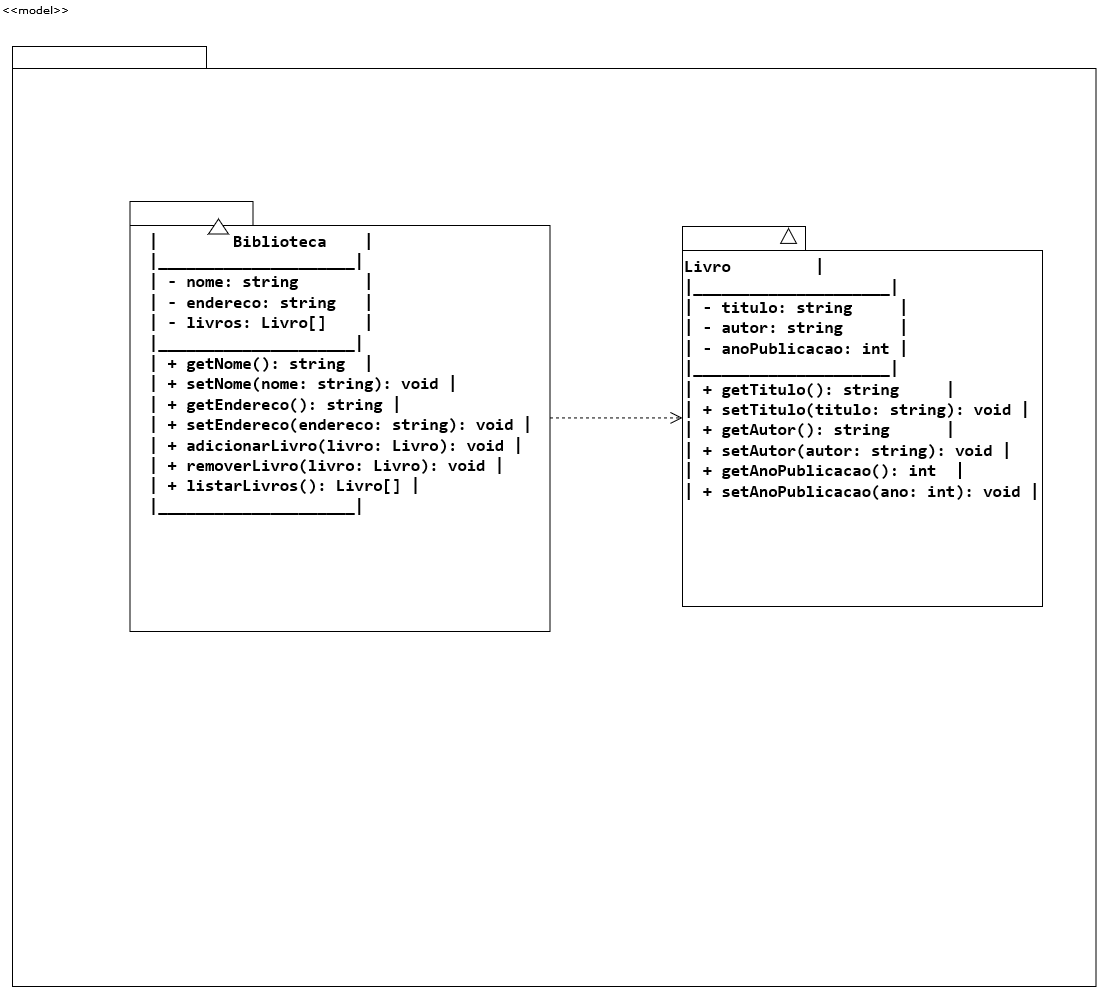

The diagram above was exported from draw.io. Its source (the exported page's mxGraphModel, read from the mxfile embedded in the PNG):
<mxGraphModel dx="2269" dy="1280" grid="1" gridSize="10" guides="1" tooltips="1" connect="1" arrows="1" fold="1" page="1" pageScale="1" pageWidth="827" pageHeight="1169" background="none" math="0" shadow="0">
  <root>
    <mxCell id="0" />
    <mxCell id="1" parent="0" />
    <mxCell id="6e0c8c40b5770093-72" value="" style="shape=folder;fontStyle=1;spacingTop=10;tabWidth=194;tabHeight=22;tabPosition=left;html=1;rounded=0;shadow=0;comic=0;labelBackgroundColor=none;strokeWidth=1;fillColor=none;fontFamily=Verdana;fontSize=10;align=center;" parent="1" vertex="1">
      <mxGeometry x="340" y="160" width="1083.5" height="940" as="geometry" />
    </mxCell>
    <mxCell id="6e0c8c40b5770093-30" value="" style="group" parent="1" vertex="1" connectable="0">
      <mxGeometry x="1000" y="310" width="360" height="380" as="geometry" />
    </mxCell>
    <mxCell id="6e0c8c40b5770093-24" value="" style="group" parent="6e0c8c40b5770093-30" vertex="1" connectable="0">
      <mxGeometry x="10" y="30" width="360" height="380" as="geometry" />
    </mxCell>
    <mxCell id="6e0c8c40b5770093-25" value="" style="shape=folder;fontStyle=1;spacingTop=10;tabWidth=123;tabHeight=24;tabPosition=left;html=1;rounded=0;shadow=0;comic=0;labelBackgroundColor=none;strokeWidth=1;fontFamily=Verdana;fontSize=10;align=center;" parent="6e0c8c40b5770093-24" vertex="1">
      <mxGeometry width="360" height="380" as="geometry" />
    </mxCell>
    <mxCell id="6e0c8c40b5770093-29" value="" style="triangle;whiteSpace=wrap;html=1;rounded=0;shadow=0;comic=0;labelBackgroundColor=none;strokeWidth=1;fontFamily=Verdana;fontSize=10;align=center;rotation=-90;" parent="6e0c8c40b5770093-24" vertex="1">
      <mxGeometry x="98.65470852017937" y="1.5833333333333333" width="14.798206278026905" height="15.833333333333332" as="geometry" />
    </mxCell>
    <mxCell id="ilkJtECyM9wyKqm1QOTc-1" value="&lt;pre style=&quot;font-size: 13px;&quot;&gt;&lt;b&gt;&lt;font style=&quot;font-size: 17px;&quot;&gt;&lt;code class=&quot;!whitespace-pre hljs language-markdown&quot;&gt;Livro         |&lt;br&gt;|&lt;span class=&quot;hljs-strong&quot;&gt;____&lt;/span&gt;&lt;span class=&quot;hljs-strong&quot;&gt;____&lt;/span&gt;&lt;span class=&quot;hljs-strong&quot;&gt;____&lt;/span&gt;&lt;span class=&quot;hljs-strong&quot;&gt;____&lt;/span&gt;&lt;span class=&quot;hljs-strong&quot;&gt;____&lt;/span&gt;&lt;span class=&quot;hljs-emphasis&quot;&gt;_|&lt;br&gt;| - titulo: string     |&lt;br&gt;| - autor: string      |&lt;br&gt;| - anoPublicacao: int |&lt;br&gt;|&lt;span class=&quot;hljs-strong&quot;&gt;____&lt;/span&gt;&lt;span class=&quot;hljs-strong&quot;&gt;____&lt;/span&gt;&lt;span class=&quot;hljs-strong&quot;&gt;____&lt;/span&gt;&lt;span class=&quot;hljs-strong&quot;&gt;____&lt;/span&gt;&lt;span class=&quot;hljs-strong&quot;&gt;____&lt;/span&gt;_&lt;/span&gt;|&lt;br&gt;| + getTitulo(): string     |&lt;br&gt;| + setTitulo(titulo: string): void |&lt;br&gt;| + getAutor(): string      |&lt;br&gt;| + setAutor(autor: string): void |&lt;br&gt;| + getAnoPublicacao(): int  |&lt;br&gt;| + setAnoPublicacao(ano: int): void |&lt;/code&gt;&lt;/font&gt;&lt;/b&gt;&lt;/pre&gt;" style="text;whiteSpace=wrap;html=1;" vertex="1" parent="6e0c8c40b5770093-24">
      <mxGeometry y="10" width="295.96" height="262.31" as="geometry" />
    </mxCell>
    <mxCell id="6e0c8c40b5770093-71" style="edgeStyle=elbowEdgeStyle;rounded=0;html=1;dashed=1;labelBackgroundColor=none;startFill=0;endArrow=open;endFill=0;endSize=10;fontFamily=Verdana;fontSize=10;elbow=vertical;" parent="1" source="6e0c8c40b5770093-33" target="6e0c8c40b5770093-25" edge="1">
      <mxGeometry relative="1" as="geometry" />
    </mxCell>
    <mxCell id="6e0c8c40b5770093-33" value="&lt;br&gt;&lt;br&gt;&lt;div style=&quot;font-size: 17px; line-height: 20%;&quot; align=&quot;left&quot;&gt;&lt;pre&gt;&lt;font style=&quot;font-size: 17px;&quot;&gt;&lt;span class=&quot;hljs-strong&quot;&gt;&lt;span&gt;|&lt;span style=&quot;mso-spacerun:yes&quot;&gt;&amp;nbsp;&amp;nbsp;&amp;nbsp;&amp;nbsp;&amp;nbsp;&amp;nbsp;&amp;nbsp; &lt;/span&gt;Biblioteca&lt;span style=&quot;mso-spacerun:yes&quot;&gt;&amp;nbsp;&amp;nbsp;&amp;nbsp; &lt;/span&gt;|&lt;/span&gt;&lt;/span&gt;&lt;/font&gt;&lt;/pre&gt;&lt;pre&gt;&lt;font style=&quot;font-size: 17px;&quot;&gt;&lt;span class=&quot;hljs-strong&quot;&gt;|____________________&lt;/span&gt;&lt;span class=&quot;hljs-emphasis&quot;&gt;_|&lt;/span&gt;&lt;/font&gt;&lt;/pre&gt;&lt;pre&gt;&lt;font style=&quot;font-size: 17px;&quot;&gt;&lt;span class=&quot;hljs-emphasis&quot;&gt;| - nome: string&lt;span style=&quot;mso-spacerun:yes&quot;&gt;&amp;nbsp;&amp;nbsp;&amp;nbsp;&amp;nbsp;&amp;nbsp;&amp;nbsp; &lt;/span&gt;|&lt;/span&gt;&lt;/font&gt;&lt;/pre&gt;&lt;pre&gt;&lt;font style=&quot;font-size: 17px;&quot;&gt;&lt;span class=&quot;hljs-emphasis&quot;&gt;| - endereco: string&lt;span style=&quot;mso-spacerun:yes&quot;&gt;&amp;nbsp;&amp;nbsp; &lt;/span&gt;|&lt;/span&gt;&lt;/font&gt;&lt;/pre&gt;&lt;pre&gt;&lt;font style=&quot;font-size: 17px;&quot;&gt;&lt;span class=&quot;hljs-emphasis&quot;&gt;| - livros: Livro[]&lt;span style=&quot;mso-spacerun:yes&quot;&gt;&amp;nbsp;&amp;nbsp;&amp;nbsp; &lt;/span&gt;|&lt;/span&gt;&lt;/font&gt;&lt;/pre&gt;&lt;pre&gt;&lt;font style=&quot;font-size: 17px;&quot;&gt;&lt;span class=&quot;hljs-emphasis&quot;&gt;|_&lt;/span&gt;&lt;span class=&quot;hljs-strong&quot;&gt;____________________|&lt;/span&gt;&lt;/font&gt;&lt;/pre&gt;&lt;pre&gt;&lt;font style=&quot;font-size: 17px;&quot;&gt;&lt;span class=&quot;hljs-strong&quot;&gt;| + getNome(): string&lt;span style=&quot;mso-spacerun:yes&quot;&gt;&amp;nbsp; &lt;/span&gt;|&lt;/span&gt;&lt;/font&gt;&lt;/pre&gt;&lt;pre&gt;&lt;font style=&quot;font-size: 17px;&quot;&gt;&lt;span class=&quot;hljs-strong&quot;&gt;| + setNome(nome: string): void |&lt;/span&gt;&lt;/font&gt;&lt;/pre&gt;&lt;pre&gt;&lt;font style=&quot;font-size: 17px;&quot;&gt;&lt;span class=&quot;hljs-strong&quot;&gt;| + getEndereco(): string |&lt;/span&gt;&lt;/font&gt;&lt;/pre&gt;&lt;pre&gt;&lt;font style=&quot;font-size: 17px;&quot;&gt;&lt;span class=&quot;hljs-strong&quot;&gt;| + setEndereco(endereco: string): void |&lt;/span&gt;&lt;/font&gt;&lt;/pre&gt;&lt;pre&gt;&lt;font style=&quot;font-size: 17px;&quot;&gt;&lt;span class=&quot;hljs-strong&quot;&gt;| + adicionarLivro(livro: Livro): void |&lt;/span&gt;&lt;/font&gt;&lt;/pre&gt;&lt;pre&gt;&lt;font style=&quot;font-size: 17px;&quot;&gt;&lt;span class=&quot;hljs-strong&quot;&gt;| + removerLivro(livro: Livro): void |&lt;/span&gt;&lt;/font&gt;&lt;/pre&gt;&lt;pre&gt;&lt;font style=&quot;font-size: 17px;&quot;&gt;&lt;span class=&quot;hljs-strong&quot;&gt;| + listarLivros(): Livro[] |&lt;/span&gt;&lt;/font&gt;&lt;/pre&gt;&lt;pre&gt;&lt;font style=&quot;font-size: 17px;&quot;&gt;&lt;span class=&quot;hljs-strong&quot;&gt;|____________________&lt;/span&gt;&lt;span class=&quot;hljs-emphasis&quot;&gt;_|&lt;/span&gt;&lt;/font&gt;&lt;span style=&quot;&quot;&gt;&lt;/span&gt;&lt;/pre&gt;&lt;/div&gt;&lt;br&gt;&lt;br&gt;&lt;p class=&quot;MsoNormal&quot;&gt;&lt;b style=&quot;mso-bidi-font-weight:normal&quot;&gt;&lt;span style=&quot;font-size:18.0pt&quot;&gt;&amp;nbsp;&lt;/span&gt;&lt;/b&gt;&lt;/p&gt;&lt;br&gt;&lt;br&gt;&lt;br&gt;&lt;br&gt;" style="shape=folder;fontStyle=1;spacingTop=10;tabWidth=123;tabHeight=24;tabPosition=left;html=1;rounded=0;shadow=0;comic=0;labelBackgroundColor=none;strokeColor=#000000;strokeWidth=1;fillColor=#ffffff;fontFamily=Verdana;fontSize=10;fontColor=#000000;align=center;" parent="1" vertex="1">
      <mxGeometry x="457.5" y="315" width="420" height="430" as="geometry" />
    </mxCell>
    <mxCell id="6e0c8c40b5770093-51" value="" style="triangle;whiteSpace=wrap;html=1;rounded=0;shadow=0;comic=0;labelBackgroundColor=none;strokeColor=#000000;strokeWidth=1;fillColor=#ffffff;fontFamily=Verdana;fontSize=10;fontColor=#000000;align=center;rotation=-90;" parent="1" vertex="1">
      <mxGeometry x="538.5" y="330" width="15" height="20" as="geometry" />
    </mxCell>
    <mxCell id="6e0c8c40b5770093-73" value="&amp;lt;&amp;lt;model&amp;gt;&amp;gt;" style="text;html=1;align=left;verticalAlign=top;spacingTop=-4;fontSize=10;fontFamily=Verdana" parent="1" vertex="1">
      <mxGeometry x="327.5" y="114.5" width="130" height="20" as="geometry" />
    </mxCell>
  </root>
</mxGraphModel>